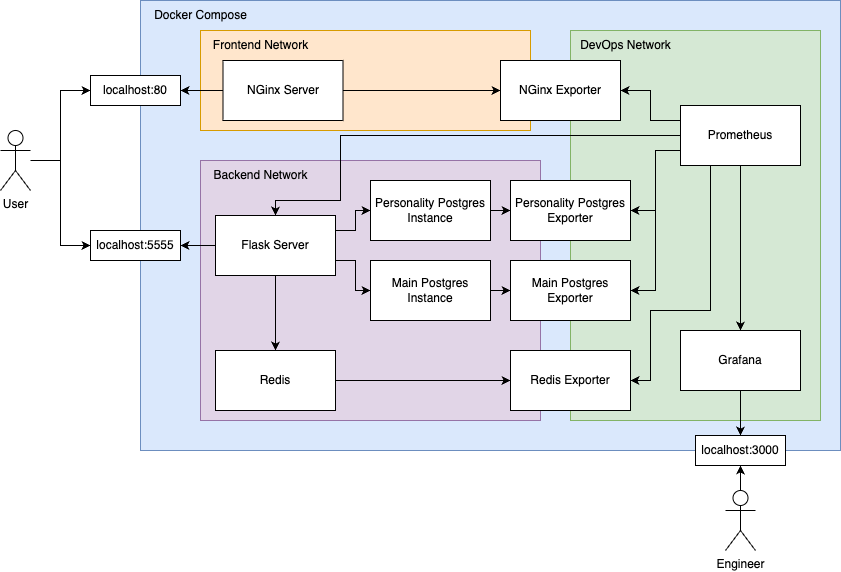

The diagram above was exported from draw.io. Its source (the exported page's mxGraphModel, read from the mxfile embedded in the PNG):
<mxGraphModel dx="1314" dy="831" grid="1" gridSize="10" guides="1" tooltips="1" connect="1" arrows="1" fold="1" page="1" pageScale="1" pageWidth="827" pageHeight="1169" math="0" shadow="0">
  <root>
    <mxCell id="0" />
    <mxCell id="1" parent="0" />
    <mxCell id="xuobBec0JpvnnlFfDTN5-38" value="" style="rounded=0;whiteSpace=wrap;html=1;fillColor=#dae8fc;strokeColor=#6c8ebf;" vertex="1" parent="1">
      <mxGeometry x="170" y="150" width="700" height="450" as="geometry" />
    </mxCell>
    <mxCell id="xuobBec0JpvnnlFfDTN5-1" value="" style="rounded=0;whiteSpace=wrap;html=1;fillColor=#ffe6cc;strokeColor=#d79b00;" vertex="1" parent="1">
      <mxGeometry x="230" y="180" width="330" height="100" as="geometry" />
    </mxCell>
    <mxCell id="xuobBec0JpvnnlFfDTN5-2" value="" style="rounded=0;whiteSpace=wrap;html=1;fillColor=#e1d5e7;strokeColor=#9673a6;" vertex="1" parent="1">
      <mxGeometry x="230" y="310" width="340" height="260" as="geometry" />
    </mxCell>
    <mxCell id="xuobBec0JpvnnlFfDTN5-3" value="" style="rounded=0;whiteSpace=wrap;html=1;fillColor=#d5e8d4;strokeColor=#82b366;" vertex="1" parent="1">
      <mxGeometry x="600" y="180" width="250" height="390" as="geometry" />
    </mxCell>
    <mxCell id="xuobBec0JpvnnlFfDTN5-15" value="" style="edgeStyle=orthogonalEdgeStyle;rounded=0;orthogonalLoop=1;jettySize=auto;html=1;" edge="1" parent="1" source="xuobBec0JpvnnlFfDTN5-4" target="xuobBec0JpvnnlFfDTN5-7">
      <mxGeometry relative="1" as="geometry" />
    </mxCell>
    <mxCell id="xuobBec0JpvnnlFfDTN5-17" style="edgeStyle=orthogonalEdgeStyle;rounded=0;orthogonalLoop=1;jettySize=auto;html=1;exitX=1;exitY=0.5;exitDx=0;exitDy=0;" edge="1" parent="1" source="xuobBec0JpvnnlFfDTN5-4" target="xuobBec0JpvnnlFfDTN5-16">
      <mxGeometry relative="1" as="geometry" />
    </mxCell>
    <mxCell id="xuobBec0JpvnnlFfDTN5-4" value="NGinx Server" style="rounded=0;whiteSpace=wrap;html=1;" vertex="1" parent="1">
      <mxGeometry x="252.5" y="210" width="120" height="60" as="geometry" />
    </mxCell>
    <mxCell id="xuobBec0JpvnnlFfDTN5-5" value="Frontend Network" style="text;html=1;align=center;verticalAlign=middle;resizable=0;points=[];autosize=1;strokeColor=none;fillColor=none;" vertex="1" parent="1">
      <mxGeometry x="230" y="180" width="120" height="30" as="geometry" />
    </mxCell>
    <mxCell id="xuobBec0JpvnnlFfDTN5-12" style="edgeStyle=orthogonalEdgeStyle;rounded=0;orthogonalLoop=1;jettySize=auto;html=1;exitX=1;exitY=0.25;exitDx=0;exitDy=0;entryX=0;entryY=0.5;entryDx=0;entryDy=0;" edge="1" parent="1" source="xuobBec0JpvnnlFfDTN5-6" target="xuobBec0JpvnnlFfDTN5-11">
      <mxGeometry relative="1" as="geometry" />
    </mxCell>
    <mxCell id="xuobBec0JpvnnlFfDTN5-13" style="edgeStyle=orthogonalEdgeStyle;rounded=0;orthogonalLoop=1;jettySize=auto;html=1;exitX=1;exitY=0.75;exitDx=0;exitDy=0;entryX=0;entryY=0.5;entryDx=0;entryDy=0;" edge="1" parent="1" source="xuobBec0JpvnnlFfDTN5-6" target="xuobBec0JpvnnlFfDTN5-10">
      <mxGeometry relative="1" as="geometry" />
    </mxCell>
    <mxCell id="xuobBec0JpvnnlFfDTN5-14" value="" style="edgeStyle=orthogonalEdgeStyle;rounded=0;orthogonalLoop=1;jettySize=auto;html=1;" edge="1" parent="1" source="xuobBec0JpvnnlFfDTN5-6">
      <mxGeometry relative="1" as="geometry">
        <mxPoint x="210" y="395" as="targetPoint" />
      </mxGeometry>
    </mxCell>
    <mxCell id="xuobBec0JpvnnlFfDTN5-29" style="edgeStyle=orthogonalEdgeStyle;rounded=0;orthogonalLoop=1;jettySize=auto;html=1;exitX=0.5;exitY=1;exitDx=0;exitDy=0;entryX=0.5;entryY=0;entryDx=0;entryDy=0;" edge="1" parent="1" source="xuobBec0JpvnnlFfDTN5-6" target="xuobBec0JpvnnlFfDTN5-28">
      <mxGeometry relative="1" as="geometry" />
    </mxCell>
    <mxCell id="xuobBec0JpvnnlFfDTN5-6" value="Flask Server" style="rounded=0;whiteSpace=wrap;html=1;" vertex="1" parent="1">
      <mxGeometry x="245" y="365" width="120" height="60" as="geometry" />
    </mxCell>
    <mxCell id="xuobBec0JpvnnlFfDTN5-7" value="localhost:80" style="rounded=0;whiteSpace=wrap;html=1;" vertex="1" parent="1">
      <mxGeometry x="120" y="225" width="90" height="30" as="geometry" />
    </mxCell>
    <mxCell id="xuobBec0JpvnnlFfDTN5-8" value="localhost:5555" style="rounded=0;whiteSpace=wrap;html=1;" vertex="1" parent="1">
      <mxGeometry x="120" y="380" width="90" height="30" as="geometry" />
    </mxCell>
    <mxCell id="xuobBec0JpvnnlFfDTN5-9" value="localhost:3000" style="rounded=0;whiteSpace=wrap;html=1;" vertex="1" parent="1">
      <mxGeometry x="725" y="585" width="90" height="30" as="geometry" />
    </mxCell>
    <mxCell id="xuobBec0JpvnnlFfDTN5-21" style="edgeStyle=orthogonalEdgeStyle;rounded=0;orthogonalLoop=1;jettySize=auto;html=1;exitX=1;exitY=0.5;exitDx=0;exitDy=0;entryX=0;entryY=0.5;entryDx=0;entryDy=0;" edge="1" parent="1" source="xuobBec0JpvnnlFfDTN5-10" target="xuobBec0JpvnnlFfDTN5-18">
      <mxGeometry relative="1" as="geometry" />
    </mxCell>
    <mxCell id="xuobBec0JpvnnlFfDTN5-10" value="Main Postgres Instance" style="rounded=0;whiteSpace=wrap;html=1;" vertex="1" parent="1">
      <mxGeometry x="400" y="410" width="120" height="60" as="geometry" />
    </mxCell>
    <mxCell id="xuobBec0JpvnnlFfDTN5-20" style="edgeStyle=orthogonalEdgeStyle;rounded=0;orthogonalLoop=1;jettySize=auto;html=1;exitX=1;exitY=0.5;exitDx=0;exitDy=0;" edge="1" parent="1" source="xuobBec0JpvnnlFfDTN5-11" target="xuobBec0JpvnnlFfDTN5-19">
      <mxGeometry relative="1" as="geometry" />
    </mxCell>
    <mxCell id="xuobBec0JpvnnlFfDTN5-11" value="Personality Postgres Instance" style="rounded=0;whiteSpace=wrap;html=1;" vertex="1" parent="1">
      <mxGeometry x="400" y="330" width="120" height="60" as="geometry" />
    </mxCell>
    <mxCell id="xuobBec0JpvnnlFfDTN5-16" value="NGinx Exporter" style="rounded=0;whiteSpace=wrap;html=1;" vertex="1" parent="1">
      <mxGeometry x="530" y="210" width="120" height="60" as="geometry" />
    </mxCell>
    <mxCell id="xuobBec0JpvnnlFfDTN5-18" value="Main Postgres Exporter" style="rounded=0;whiteSpace=wrap;html=1;" vertex="1" parent="1">
      <mxGeometry x="540" y="410" width="120" height="60" as="geometry" />
    </mxCell>
    <mxCell id="xuobBec0JpvnnlFfDTN5-19" value="Personality Postgres Exporter" style="rounded=0;whiteSpace=wrap;html=1;" vertex="1" parent="1">
      <mxGeometry x="540" y="330" width="120" height="60" as="geometry" />
    </mxCell>
    <mxCell id="xuobBec0JpvnnlFfDTN5-23" style="edgeStyle=orthogonalEdgeStyle;rounded=0;orthogonalLoop=1;jettySize=auto;html=1;exitX=0;exitY=0.25;exitDx=0;exitDy=0;entryX=1;entryY=0.5;entryDx=0;entryDy=0;" edge="1" parent="1" source="xuobBec0JpvnnlFfDTN5-22" target="xuobBec0JpvnnlFfDTN5-16">
      <mxGeometry relative="1" as="geometry" />
    </mxCell>
    <mxCell id="xuobBec0JpvnnlFfDTN5-24" style="edgeStyle=orthogonalEdgeStyle;rounded=0;orthogonalLoop=1;jettySize=auto;html=1;exitX=0;exitY=0.75;exitDx=0;exitDy=0;entryX=1;entryY=0.5;entryDx=0;entryDy=0;" edge="1" parent="1" source="xuobBec0JpvnnlFfDTN5-22" target="xuobBec0JpvnnlFfDTN5-18">
      <mxGeometry relative="1" as="geometry" />
    </mxCell>
    <mxCell id="xuobBec0JpvnnlFfDTN5-26" style="edgeStyle=orthogonalEdgeStyle;rounded=0;orthogonalLoop=1;jettySize=auto;html=1;exitX=0;exitY=0.75;exitDx=0;exitDy=0;entryX=1;entryY=0.5;entryDx=0;entryDy=0;" edge="1" parent="1" source="xuobBec0JpvnnlFfDTN5-22" target="xuobBec0JpvnnlFfDTN5-19">
      <mxGeometry relative="1" as="geometry" />
    </mxCell>
    <mxCell id="xuobBec0JpvnnlFfDTN5-27" style="edgeStyle=orthogonalEdgeStyle;rounded=0;orthogonalLoop=1;jettySize=auto;html=1;exitX=0;exitY=0.5;exitDx=0;exitDy=0;" edge="1" parent="1" source="xuobBec0JpvnnlFfDTN5-22" target="xuobBec0JpvnnlFfDTN5-6">
      <mxGeometry relative="1" as="geometry">
        <Array as="points">
          <mxPoint x="370" y="285" />
          <mxPoint x="370" y="350" />
          <mxPoint x="305" y="350" />
        </Array>
      </mxGeometry>
    </mxCell>
    <mxCell id="xuobBec0JpvnnlFfDTN5-32" style="edgeStyle=orthogonalEdgeStyle;rounded=0;orthogonalLoop=1;jettySize=auto;html=1;exitX=0.25;exitY=1;exitDx=0;exitDy=0;entryX=1;entryY=0.5;entryDx=0;entryDy=0;" edge="1" parent="1" source="xuobBec0JpvnnlFfDTN5-22" target="xuobBec0JpvnnlFfDTN5-30">
      <mxGeometry relative="1" as="geometry">
        <Array as="points">
          <mxPoint x="740" y="460" />
          <mxPoint x="680" y="460" />
          <mxPoint x="680" y="530" />
        </Array>
      </mxGeometry>
    </mxCell>
    <mxCell id="xuobBec0JpvnnlFfDTN5-34" style="edgeStyle=orthogonalEdgeStyle;rounded=0;orthogonalLoop=1;jettySize=auto;html=1;exitX=0.5;exitY=1;exitDx=0;exitDy=0;" edge="1" parent="1" source="xuobBec0JpvnnlFfDTN5-22" target="xuobBec0JpvnnlFfDTN5-33">
      <mxGeometry relative="1" as="geometry" />
    </mxCell>
    <mxCell id="xuobBec0JpvnnlFfDTN5-22" value="Prometheus" style="rounded=0;whiteSpace=wrap;html=1;" vertex="1" parent="1">
      <mxGeometry x="710" y="255" width="120" height="60" as="geometry" />
    </mxCell>
    <mxCell id="xuobBec0JpvnnlFfDTN5-31" style="edgeStyle=orthogonalEdgeStyle;rounded=0;orthogonalLoop=1;jettySize=auto;html=1;entryX=0;entryY=0.5;entryDx=0;entryDy=0;" edge="1" parent="1" source="xuobBec0JpvnnlFfDTN5-28" target="xuobBec0JpvnnlFfDTN5-30">
      <mxGeometry relative="1" as="geometry" />
    </mxCell>
    <mxCell id="xuobBec0JpvnnlFfDTN5-28" value="Redis" style="rounded=0;whiteSpace=wrap;html=1;" vertex="1" parent="1">
      <mxGeometry x="245" y="500" width="120" height="60" as="geometry" />
    </mxCell>
    <mxCell id="xuobBec0JpvnnlFfDTN5-30" value="Redis Exporter" style="rounded=0;whiteSpace=wrap;html=1;" vertex="1" parent="1">
      <mxGeometry x="540" y="500" width="120" height="60" as="geometry" />
    </mxCell>
    <mxCell id="xuobBec0JpvnnlFfDTN5-35" style="edgeStyle=orthogonalEdgeStyle;rounded=0;orthogonalLoop=1;jettySize=auto;html=1;exitX=0.5;exitY=1;exitDx=0;exitDy=0;" edge="1" parent="1" source="xuobBec0JpvnnlFfDTN5-33" target="xuobBec0JpvnnlFfDTN5-9">
      <mxGeometry relative="1" as="geometry" />
    </mxCell>
    <mxCell id="xuobBec0JpvnnlFfDTN5-33" value="Grafana" style="rounded=0;whiteSpace=wrap;html=1;" vertex="1" parent="1">
      <mxGeometry x="710" y="480" width="120" height="60" as="geometry" />
    </mxCell>
    <mxCell id="xuobBec0JpvnnlFfDTN5-36" value="Backend Network" style="text;html=1;align=center;verticalAlign=middle;resizable=0;points=[];autosize=1;strokeColor=none;fillColor=none;" vertex="1" parent="1">
      <mxGeometry x="230" y="310" width="120" height="30" as="geometry" />
    </mxCell>
    <mxCell id="xuobBec0JpvnnlFfDTN5-37" value="DevOps Network" style="text;html=1;align=center;verticalAlign=middle;resizable=0;points=[];autosize=1;strokeColor=none;fillColor=none;" vertex="1" parent="1">
      <mxGeometry x="600" y="180" width="110" height="30" as="geometry" />
    </mxCell>
    <mxCell id="xuobBec0JpvnnlFfDTN5-39" value="Docker Compose" style="text;html=1;align=center;verticalAlign=middle;resizable=0;points=[];autosize=1;strokeColor=none;fillColor=none;" vertex="1" parent="1">
      <mxGeometry x="170" y="150" width="120" height="30" as="geometry" />
    </mxCell>
    <mxCell id="xuobBec0JpvnnlFfDTN5-46" style="edgeStyle=orthogonalEdgeStyle;rounded=0;orthogonalLoop=1;jettySize=auto;html=1;entryX=0;entryY=0.5;entryDx=0;entryDy=0;" edge="1" parent="1" source="xuobBec0JpvnnlFfDTN5-40" target="xuobBec0JpvnnlFfDTN5-7">
      <mxGeometry relative="1" as="geometry" />
    </mxCell>
    <mxCell id="xuobBec0JpvnnlFfDTN5-47" style="edgeStyle=orthogonalEdgeStyle;rounded=0;orthogonalLoop=1;jettySize=auto;html=1;entryX=0;entryY=0.5;entryDx=0;entryDy=0;" edge="1" parent="1" source="xuobBec0JpvnnlFfDTN5-40" target="xuobBec0JpvnnlFfDTN5-8">
      <mxGeometry relative="1" as="geometry" />
    </mxCell>
    <mxCell id="xuobBec0JpvnnlFfDTN5-40" value="User" style="shape=umlActor;verticalLabelPosition=bottom;verticalAlign=top;html=1;outlineConnect=0;" vertex="1" parent="1">
      <mxGeometry x="30" y="280" width="30" height="60" as="geometry" />
    </mxCell>
    <mxCell id="xuobBec0JpvnnlFfDTN5-45" style="edgeStyle=orthogonalEdgeStyle;rounded=0;orthogonalLoop=1;jettySize=auto;html=1;entryX=0.5;entryY=1;entryDx=0;entryDy=0;" edge="1" parent="1" source="xuobBec0JpvnnlFfDTN5-43" target="xuobBec0JpvnnlFfDTN5-9">
      <mxGeometry relative="1" as="geometry" />
    </mxCell>
    <mxCell id="xuobBec0JpvnnlFfDTN5-43" value="Engineer" style="shape=umlActor;verticalLabelPosition=bottom;verticalAlign=top;html=1;outlineConnect=0;" vertex="1" parent="1">
      <mxGeometry x="755" y="640" width="30" height="60" as="geometry" />
    </mxCell>
  </root>
</mxGraphModel>